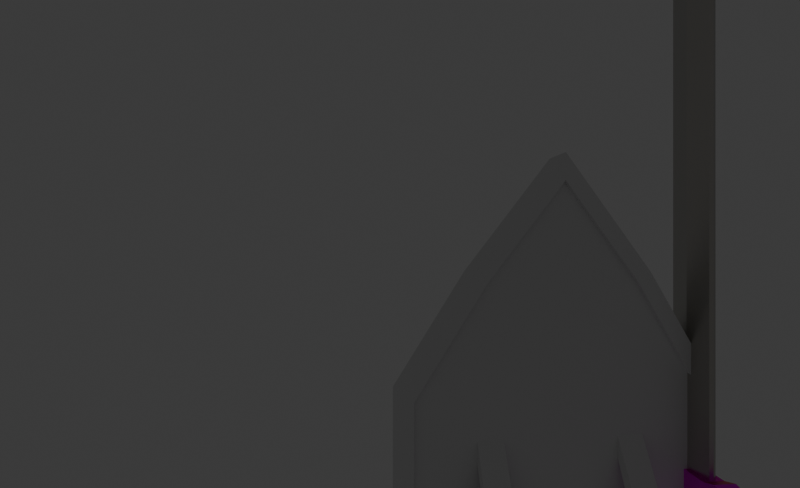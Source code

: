 # Source: EspadaEscudoIdle.blend11.blend  (saved by Blender 5.0.119; exported with 4.5.12 LTS)
import bpy
from mathutils import Matrix  # noqa: F401  (used for matrix-valued properties, if any)

bpy.ops.wm.read_factory_settings(use_empty=True)
scene = bpy.context.scene
scene.name = 'Scene'

# ---- collections
col_collection = bpy.data.collections.new('Collection'); scene.collection.children.link(col_collection)
col_collection_2 = bpy.data.collections.new('Collection 2'); scene.collection.children.link(col_collection_2)

# ---- images (referenced by path relative to the original .blend; pixels are not part of the script)
import os
ASSET_DIR = os.environ.get("B2B_ASSET_DIR", "")  # directory of the original .blend (textures are referenced by path, not embedded)
HERE = os.path.dirname(os.path.abspath(__file__))  # packed textures are extracted next to this script under _unpacked/

def load_image(name, relpath, width, height, colorspace="sRGB"):
    """Load a texture the original file referenced (path relative to the .blend, or extracted next to this script)."""
    p = next((c for c in (os.path.join(HERE, relpath), os.path.join(ASSET_DIR, relpath)) if relpath and os.path.exists(c)), "")
    if p:
        img = bpy.data.images.load(p, check_existing=True)
        img.name = name
    else:  # same state as the original file: an image datablock whose file is absent (Cycles renders it pink)
        img = bpy.data.images.new(name, width, height)
        img.source = "FILE"
        img.filepath = "//" + (relpath or name)
    img.colorspace_settings.name = colorspace
    return img
img_amarillo_jpg_001 = load_image('amarillo.jpg.001', 'amarillo.jpg', 1024, 1024, 'sRGB')
img_tela_negra_jpg_001 = load_image('tela_negra.jpg.001', 'tela_negra.jpg', 1024, 1024, 'sRGB')

# ---- materials (node trees are filled in below, after node groups)
mat_filo = bpy.data.materials.new('Filo')
mat_filo.alpha_threshold = 0.0
mat_filo.use_backface_culling_lightprobe_volume = False
mat_filo.roughness = 0.5
mat_filo.line_color = (0.0, 0.0, 0.0, 1.0)
mat_material = bpy.data.materials.new('Material')
mat_material.use_backface_culling_lightprobe_volume = False
mat_material_002 = bpy.data.materials.new('Material.002')
mat_material_002.use_backface_culling_lightprobe_volume = False
mat_material_003 = bpy.data.materials.new('Material.003')
mat_material_003.use_backface_culling_lightprobe_volume = False

# ---- material node trees
mat_filo.use_nodes = True; mat_filo.node_tree.nodes.clear()
_N = mat_filo.node_tree.nodes; _L = mat_filo.node_tree.links
n0 = _N.new('ShaderNodeOutputMaterial'); n0.name = 'Material Output'; n0.location = (200, 100)
n1 = _N.new('ShaderNodeBsdfMetallic'); n1.name = 'Metallic BSDF'; n1.location = (-200, 100)
n1.fresnel_type = 'PHYSICAL_CONDUCTOR'
n1.inputs[2].default_value = (3.557, 2.513, 2.231)
n1.inputs[4].default_value = 0.3116
n1.inputs[5].default_value = 0.3623
n1.inputs[6].default_value = 0.4638
_L.new(n1.outputs[0], n0.inputs[0])
n0.is_active_output = True
mat_material.use_nodes = True; mat_material.node_tree.nodes.clear()
_N = mat_material.node_tree.nodes; _L = mat_material.node_tree.links
n0 = _N.new('ShaderNodeOutputMaterial'); n0.name = 'Material Output'; n0.location = (200, 100)
n1 = _N.new('ShaderNodeBsdfMetallic'); n1.name = 'Metallic BSDF'; n1.location = (-200, 100)
n1.inputs[1].default_value = (0.7704, 0.693, 0.1486, 1.0)
n1.inputs[4].default_value = 0.2754
n1.inputs[5].default_value = 0.5081
n1.inputs[6].default_value = 0.7246
n2 = _N.new('ShaderNodeTexImage'); n2.name = 'Image Texture'; n2.location = (-490, 80)
n2.image = img_amarillo_jpg_001
n2.projection = 'TUBE'
n2.interpolation = 'Smart'
_L.new(n1.outputs[0], n0.inputs[0])
_L.new(n2.outputs[0], n1.inputs[0])
n0.is_active_output = True
mat_material_002.use_nodes = True; mat_material_002.node_tree.nodes.clear()
_N = mat_material_002.node_tree.nodes; _L = mat_material_002.node_tree.links
n0 = _N.new('ShaderNodeOutputMaterial'); n0.name = 'Material Output'; n0.location = (200, 100)
n1 = _N.new('ShaderNodeTexImage'); n1.name = 'Image Texture'; n1.location = (-490, 80)
n1.image = img_tela_negra_jpg_001
n1.interpolation = 'Closest'
n2 = _N.new('ShaderNodeEmission'); n2.name = 'Emission'; n2.location = (-200, 100)
_L.new(n2.outputs[0], n0.inputs[0])
_L.new(n1.outputs[0], n2.inputs[0])
n0.is_active_output = True
mat_material_003.use_nodes = True; mat_material_003.node_tree.nodes.clear()
_N = mat_material_003.node_tree.nodes; _L = mat_material_003.node_tree.links
n0 = _N.new('ShaderNodeOutputMaterial'); n0.name = 'Material Output'; n0.location = (200, 100)
n1 = _N.new('ShaderNodeEmission'); n1.name = 'Emission'; n1.location = (-200, 100)
n2 = _N.new('ShaderNodeTexImage'); n2.name = 'Image Texture'; n2.location = (-490, 80)
n2.image = img_tela_negra_jpg_001
n2.interpolation = 'Closest'
_L.new(n1.outputs[0], n0.inputs[0])
_L.new(n2.outputs[0], n1.inputs[0])
n0.is_active_output = True

# ---- world
world_world = bpy.data.worlds.new('World'); scene.world = world_world
world_world.use_nodes = True; world_world.node_tree.nodes.clear()
_N = world_world.node_tree.nodes; _L = world_world.node_tree.links
n0 = _N.new('ShaderNodeOutputWorld'); n0.name = 'World Output'; n0.location = (200, 100)
n1 = _N.new('ShaderNodeBackground'); n1.name = 'Background'; n1.location = (-200, 100)
n1.inputs[0].default_value = (0.05088, 0.05088, 0.05088, 1.0)
_L.new(n1.outputs[0], n0.inputs[0])
n0.is_active_output = True
world_world.color = (0.05088, 0.05088, 0.05088)
world_world.sun_shadow_jitter_overblur = 0.0

# ---- cameras
cam_camera_001 = bpy.data.cameras.new('Camera.001')
cam_camera_001.lens = 22.42

# ---- meshes
me_cube_006 = bpy.data.meshes.new('Cube.006')
me_cube_006.from_pydata([(-0.001909, -0.03112, -0.01201), (-0.00197, -0.03112, -0.006185), (-0.001909, -0.0325, -0.01201), (-0.00197, -0.0325, -0.006185), (-0.002577, -0.03112, -0.01201), (-0.002638, -0.03112, -0.006185), (-0.002577, -0.0325, -0.01201), (-0.002638, -0.0325, -0.006185), (-0.0002285, -0.03112, -0.009097), (-0.0002285, -0.0325, -0.009097), (-0.0009767, -0.0325, -0.009097), (-0.0009767, -0.03112, -0.009097), (-0.001941, -0.02033, -0.01406), (-0.001948, -0.02033, -0.001407), (-0.001941, -0.03572, -0.01406), (-0.001948, -0.03572, -0.001405), (-0.003219, -0.02033, -0.01406), (-0.003226, -0.02033, -0.001407), (-0.003219, -0.03572, -0.01406), (-0.003225, -0.03572, -0.001405), (-0.001501, -0.02811, -0.02662), (-0.001719, -0.02806, 0.002147), (-0.003498, -0.02811, -0.02662), (-0.003715, -0.02806, 0.002147), (-0.00161, -0.02335, -0.02048), (-0.003715, -0.02332, 0.0002347), (-0.001719, -0.02332, 0.0002347), (-0.003607, -0.02335, -0.02048), (-0.001719, -0.03279, 0.0002347), (-0.003607, -0.03281, -0.02048), (-0.00161, -0.03281, -0.02048), (-0.003715, -0.03279, 0.0002347), (-0.001719, -0.01948, -0.007506), (-0.001719, -0.03657, -0.007506), (-0.003715, -0.03657, -0.007506), (-0.003715, -0.01948, -0.007506), (-0.003237, -0.02808, -0.01224), (-0.001847, -0.02808, -0.01224), (-0.001901, -0.02334, -0.01002), (-0.003292, -0.02334, -0.01002), (-0.003292, -0.0328, -0.01002), (-0.001901, -0.0328, -0.01002), (-0.00161, -0.02335, -0.02048), (-0.001719, -0.01948, -0.01433), (-0.001719, -0.01948, -0.007506), (-0.001719, -0.01948, -0.00068), (-0.001719, -0.03279, 0.0002347), (-0.001719, -0.03657, -0.00068), (-0.001719, -0.03657, -0.007506), (-0.001719, -0.03657, -0.01433), (-0.00161, -0.03281, -0.02048), (-0.001501, -0.02811, -0.02662), (-0.001719, -0.02332, 0.0002347), (-0.001719, -0.02806, 0.002147), (-0.003233, -0.03657, -0.007506), (-0.003233, -0.03657, -0.01433), (-0.003125, -0.03281, -0.02048), (-0.003233, -0.02332, 0.0002347), (-0.003233, -0.01948, -0.00068), (-0.003233, -0.01948, -0.007506), (-0.003233, -0.01948, -0.01433), (-0.003125, -0.02335, -0.02048), (-0.003016, -0.02811, -0.02662), (-0.003233, -0.03279, 0.0002347), (-0.003233, -0.02806, 0.002147), (-0.003233, -0.03657, -0.00068), (-0.00161, -0.02335, -0.02048), (-0.001719, -0.01948, -0.01433), (-0.001719, -0.01948, -0.007506), (-0.001719, -0.01948, -0.00068), (-0.001719, -0.03279, 0.0002347), (-0.001719, -0.03657, -0.00068), (-0.001719, -0.03657, -0.007506), (-0.001719, -0.03657, -0.01433), (-0.00161, -0.03281, -0.02048), (-0.001501, -0.02811, -0.02662), (-0.001719, -0.02332, 0.0002347), (-0.001719, -0.02806, 0.002147), (-0.003705, -0.03572, -0.007506), (-0.003715, -0.03657, -0.01433), (-0.003599, -0.03213, -0.01994), (-0.00371, -0.02357, -0.0006369), (-0.003715, -0.01948, -0.00068), (-0.003705, -0.02033, -0.007506), (-0.003715, -0.01948, -0.01433), (-0.003599, -0.02403, -0.01993), (-0.003488, -0.0281, -0.02519), (-0.00371, -0.03254, -0.0006363), (-0.003707, -0.02806, 0.001176), (-0.003715, -0.03657, -0.00068), (-0.001603, -0.02403, -0.01993), (-0.001719, -0.01948, -0.01433), (-0.001709, -0.02033, -0.007506), (-0.001719, -0.01948, -0.00068), (-0.001713, -0.03254, -0.0006363), (-0.001719, -0.03657, -0.00068), (-0.001708, -0.03572, -0.007506), (-0.001719, -0.03657, -0.01433), (-0.001602, -0.03213, -0.01994), (-0.001492, -0.0281, -0.02519), (-0.001713, -0.02357, -0.0006369), (-0.001711, -0.02806, 0.001176), (-0.003336, -0.03572, -0.007506), (-0.003701, -0.03572, -0.01406), (-0.003117, -0.03213, -0.01994), (-0.003228, -0.02357, -0.0006369), (-0.003708, -0.02033, -0.001407), (-0.003336, -0.02033, -0.007506), (-0.003701, -0.02033, -0.01406), (-0.003117, -0.02403, -0.01993), (-0.003006, -0.0281, -0.02519), (-0.003228, -0.03254, -0.0006363), (-0.003225, -0.02806, 0.001176), (-0.003707, -0.03572, -0.001405), (-0.001839, -0.02403, -0.01993), (-0.001705, -0.02033, -0.01406), (-0.001945, -0.02033, -0.007506), (-0.001711, -0.02033, -0.001407), (-0.00195, -0.03254, -0.0006363), (-0.001711, -0.03572, -0.001405), (-0.001945, -0.03572, -0.007506), (-0.001704, -0.03572, -0.01406), (-0.001839, -0.03213, -0.01994), (-0.001728, -0.0281, -0.02519), (-0.00195, -0.02357, -0.0006369), (-0.001947, -0.02806, 0.001176), (-0.001919, -0.0236, -0.01201), (-0.001932, -0.0236, -0.006185), (-0.001919, -0.02498, -0.01201), (-0.001932, -0.02498, -0.006185), (-0.002587, -0.0236, -0.01201), (-0.0026, -0.0236, -0.006185), (-0.002587, -0.02498, -0.01201), (-0.0026, -0.02498, -0.006185), (-0.0002285, -0.0236, -0.009097), (-0.0002285, -0.02498, -0.009097), (-0.0009626, -0.02498, -0.009097), (-0.0009626, -0.0236, -0.009097), (-0.002381, -0.02686, -0.01815), (-0.002381, -0.02686, -0.003269), (-0.002451, -0.02928, -0.01815), (-0.002381, -0.02928, -0.003269), (-0.003653, -0.02686, -0.01706), (-0.003653, -0.02686, -0.004593), (-0.003653, -0.02928, -0.01706), (-0.003653, -0.02928, -0.004593), (-0.002381, -0.02686, -0.01253), (-0.002451, -0.02928, -0.01253), (-0.003653, -0.02928, -0.01253), (-0.003653, -0.02686, -0.01253), (-0.002381, -0.02686, -0.007181), (-0.002451, -0.02928, -0.007181), (-0.003653, -0.02928, -0.007181), (-0.003653, -0.02686, -0.007181), (-0.002451, -0.02928, -0.009576), (-0.003653, -0.02928, -0.009576), (-0.003653, -0.02686, -0.009576), (-0.002381, -0.02686, -0.009576), (-0.002451, -0.03275, -0.007181), (-0.003653, -0.03187, -0.007181), (-0.002451, -0.03275, -0.009576), (-0.003653, -0.03187, -0.009576), (-0.002381, -0.02334, -0.009576), (-0.002381, -0.02334, -0.007181), (-0.003653, -0.02412, -0.007181), (-0.003653, -0.02412, -0.009576), (-0.002451, -0.02686, -0.008378), (-0.002451, -0.02928, -0.008378), (-0.003653, -0.02928, -0.008378), (-0.003653, -0.02686, -0.008378), (-0.002451, -0.03275, -0.008378), (-0.003653, -0.03275, -0.008378), (-0.002381, -0.02334, -0.008378), (-0.003653, -0.02334, -0.008378), (-0.003087, -0.02928, -0.01815), (-0.003017, -0.02928, -0.003269), (-0.003017, -0.02686, -0.01815), (-0.003017, -0.02686, -0.003269), (-0.003017, -0.02686, -0.01253), (-0.003087, -0.02928, -0.01253), (-0.003017, -0.02686, -0.007181), (-0.003017, -0.02928, -0.007181), (-0.003087, -0.02928, -0.009576), (-0.003017, -0.02686, -0.009576), (-0.003017, -0.03252, -0.007181), (-0.003087, -0.03252, -0.009576), (-0.003017, -0.02344, -0.007181), (-0.003017, -0.02344, -0.009576), (-0.003017, -0.02268, -0.008378), (-0.003087, -0.03334, -0.008378), (-0.002381, -0.02807, -0.01815), (-0.002381, -0.02807, -0.003269), (-0.003653, -0.02807, -0.01815), (-0.003653, -0.02807, -0.003269), (-0.003653, -0.02807, -0.01253), (-0.002451, -0.02807, -0.01253), (-0.003653, -0.02807, -0.007181), (-0.002451, -0.02807, -0.007181), (-0.002451, -0.02807, -0.009576), (-0.003653, -0.02807, -0.009576), (-0.002451, -0.02807, -0.008378), (-0.003653, -0.02807, -0.008378), (-0.003017, -0.02807, -0.002253), (-0.003017, -0.02807, -0.01911)], [], [(8, 1, 3, 9), (9, 3, 7, 10), (10, 7, 5, 11), (11, 5, 1, 8), (2, 6, 4, 0), (7, 3, 1, 5), (4, 11, 8, 0), (6, 10, 11, 4), (2, 9, 10, 6), (0, 8, 9, 2), (41, 118, 15, 120), (48, 47, 65, 54), (39, 105, 17, 107), (59, 58, 45, 44), (42, 61, 60, 43), (57, 52, 45, 58), (63, 46, 53, 64), (50, 56, 62, 51), (40, 111, 112, 36), (38, 124, 125, 37), (116, 13, 124, 38), (64, 53, 52, 57), (51, 62, 61, 42), (36, 112, 105, 39), (102, 19, 111, 40), (49, 55, 56, 50), (65, 47, 46, 63), (37, 125, 118, 41), (123, 37, 41, 122), (18, 102, 40, 104), (110, 36, 39, 109), (12, 116, 38, 114), (114, 38, 37, 123), (104, 40, 36, 110), (60, 59, 44, 43), (109, 39, 107, 16), (49, 48, 54, 55), (122, 41, 120, 14), (67, 24, 42, 43), (69, 32, 44, 45), (71, 28, 46, 47), (73, 33, 48, 49), (20, 30, 50, 51), (21, 26, 52, 53), (24, 20, 51, 42), (26, 69, 45, 52), (28, 21, 53, 46), (30, 73, 49, 50), (32, 67, 43, 44), (33, 71, 47, 48), (34, 79, 55, 54), (79, 29, 56, 55), (82, 25, 57, 58), (84, 35, 59, 60), (22, 27, 61, 62), (23, 31, 63, 64), (25, 23, 64, 57), (27, 84, 60, 61), (29, 22, 62, 56), (31, 89, 65, 63), (89, 34, 54, 65), (35, 82, 58, 59), (91, 66, 24, 67), (93, 68, 32, 69), (95, 70, 28, 71), (97, 72, 33, 73), (75, 74, 30, 20), (77, 76, 26, 21), (66, 75, 20, 24), (76, 93, 69, 26), (70, 77, 21, 28), (74, 97, 73, 30), (68, 91, 67, 32), (72, 95, 71, 33), (78, 103, 79, 34), (103, 80, 29, 79), (106, 81, 25, 82), (108, 83, 35, 84), (86, 85, 27, 22), (88, 87, 31, 23), (81, 88, 23, 25), (85, 108, 84, 27), (80, 86, 22, 29), (87, 113, 89, 31), (113, 78, 34, 89), (83, 106, 82, 35), (115, 90, 66, 91), (117, 92, 68, 93), (119, 94, 70, 95), (121, 96, 72, 97), (99, 98, 74, 75), (101, 100, 76, 77), (90, 99, 75, 66), (100, 117, 93, 76), (94, 101, 77, 70), (98, 121, 97, 74), (92, 115, 91, 68), (96, 119, 95, 72), (102, 18, 103, 78), (18, 104, 80, 103), (17, 105, 81, 106), (16, 107, 83, 108), (110, 109, 85, 86), (112, 111, 87, 88), (105, 112, 88, 81), (109, 16, 108, 85), (104, 110, 86, 80), (111, 19, 113, 87), (19, 102, 78, 113), (107, 17, 106, 83), (12, 114, 90, 115), (13, 116, 92, 117), (15, 118, 94, 119), (14, 120, 96, 121), (123, 122, 98, 99), (125, 124, 100, 101), (114, 123, 99, 90), (124, 13, 117, 100), (118, 125, 101, 94), (122, 14, 121, 98), (116, 12, 115, 92), (120, 15, 119, 96), (134, 127, 129, 135), (135, 129, 133, 136), (136, 133, 131, 137), (137, 131, 127, 134), (128, 132, 130, 126), (133, 129, 127, 131), (130, 137, 134, 126), (132, 136, 137, 130), (128, 135, 136, 132), (126, 134, 135, 128), (197, 191, 141, 151), (181, 175, 145, 152), (196, 193, 143, 153), (180, 177, 139, 150), (203, 192, 142, 176), (202, 191, 139, 177), (176, 178, 146, 138), (192, 194, 149, 142), (174, 179, 148, 144), (190, 195, 147, 140), (169, 153, 164, 173), (201, 196, 153, 169), (167, 151, 158, 170), (200, 197, 151, 167), (195, 198, 154, 147), (179, 182, 155, 148), (194, 199, 156, 149), (178, 183, 157, 146), (189, 184, 159, 171), (181, 152, 159, 184), (182, 154, 160, 185), (168, 155, 161, 171), (188, 186, 163, 172), (180, 150, 163, 186), (183, 156, 165, 187), (166, 157, 162, 172), (150, 166, 172, 163), (187, 188, 172, 162), (152, 168, 171, 159), (185, 189, 171, 161), (198, 200, 167, 154), (154, 167, 170, 160), (199, 201, 169, 156), (156, 169, 173, 165), (160, 170, 189, 185), (165, 173, 188, 187), (157, 183, 187, 162), (153, 180, 186, 164), (173, 164, 186, 188), (155, 182, 185, 161), (151, 181, 184, 158), (170, 158, 184, 189), (149, 156, 183, 178), (147, 154, 182, 179), (140, 147, 179, 174), (142, 149, 178, 176), (193, 202, 177, 143), (190, 203, 176, 138), (153, 143, 177, 180), (151, 141, 175, 181), (140, 174, 203, 190), (145, 175, 202, 193), (155, 168, 201, 199), (157, 166, 200, 198), (148, 155, 199, 194), (146, 157, 198, 195), (166, 150, 197, 200), (168, 152, 196, 201), (138, 146, 195, 190), (144, 148, 194, 192), (175, 141, 191, 202), (174, 144, 192, 203), (152, 145, 193, 196), (150, 139, 191, 197)])
me_cube_006.polygons.foreach_set('use_smooth', [True] * 196)
_k = set([(0, 2), (0, 4), (0, 8), (1, 3), (1, 5), (1, 8), (2, 6), (2, 9), (3, 7), (3, 9), (4, 6), (4, 11), (5, 7), (5, 11), (6, 10), (7, 10), (8, 9), (10, 11), (12, 114), (12, 115), (12, 116), (13, 116), (13, 117), (13, 124), (14, 120), (14, 121), (14, 122), (15, 118), (15, 119), (15, 120), (16, 107), (16, 108), (16, 109), (17, 105), (17, 106), (17, 107), (18, 102), (18, 103), (18, 104), (19, 102), (19, 111), (19, 113), (22, 27), (22, 29), (22, 62), (22, 86), (23, 25), (23, 31), (23, 64), (25, 57), (25, 82), (27, 61), (27, 84), (29, 56), (29, 79), (31, 63), (31, 89), (34, 79), (34, 89), (35, 82), (35, 84), (36, 39), (36, 40), (37, 123), (37, 125), (39, 107), (40, 102), (42, 43), (42, 51), (42, 61), (43, 44), (43, 60), (44, 45), (45, 52), (45, 58), (46, 47), (46, 53), (46, 63), (47, 48), (47, 65), (48, 49), (49, 50), (49, 55), (50, 51), (50, 56), (51, 62), (52, 53), (52, 57), (53, 64), (55, 79), (58, 82), (60, 84), (65, 89), (66, 75), (66, 91), (68, 91), (68, 93), (70, 77), (70, 95), (72, 95), (72, 97), (74, 75), (74, 97), (75, 99), (76, 77), (76, 93), (78, 103), (78, 113), (80, 86), (80, 103), (80, 104), (81, 88), (81, 105), (81, 106), (83, 106), (83, 108), (85, 86), (85, 108), (85, 109), (86, 110), (87, 88), (87, 111), (87, 113), (88, 112), (90, 99), (90, 114), (90, 115), (92, 115), (92, 117), (94, 101), (94, 118), (94, 119), (96, 119), (96, 121), (98, 99), (98, 121), (98, 122), (99, 123), (100, 101), (100, 117), (100, 124), (101, 125), (104, 110), (105, 112), (109, 110), (111, 112), (114, 123), (118, 125), (122, 123), (124, 125), (126, 128), (126, 130), (126, 134), (127, 129), (127, 131), (127, 134), (128, 132), (128, 135), (129, 133), (129, 135), (130, 132), (130, 137), (131, 133), (131, 137), (132, 136), (133, 136), (134, 135), (136, 137), (138, 146), (138, 176), (138, 190), (139, 150), (139, 177), (139, 191), (140, 147), (140, 174), (140, 190), (141, 151), (141, 175), (141, 191), (142, 149), (142, 176), (142, 192), (143, 153), (143, 177), (143, 193), (144, 148), (144, 174), (144, 192), (145, 152), (145, 175), (145, 193), (146, 157), (146, 195), (147, 154), (147, 195), (148, 155), (149, 156), (150, 163), (150, 166), (150, 180), (150, 197), (151, 158), (151, 181), (151, 197), (152, 159), (152, 181), (153, 164), (153, 180), (154, 160), (154, 182), (155, 161), (155, 182), (156, 165), (156, 183), (157, 162), (157, 166), (157, 183), (157, 198), (158, 170), (158, 184), (159, 171), (159, 184), (160, 170), (160, 185), (161, 171), (161, 185), (162, 172), (162, 187), (163, 172), (163, 186), (164, 173), (164, 186), (165, 173), (165, 187), (166, 172), (166, 200), (170, 189), (171, 189), (172, 188), (173, 188), (174, 203), (175, 202), (176, 203), (177, 202), (184, 189), (185, 189), (186, 188), (187, 188), (190, 203), (191, 197), (191, 202), (192, 203), (193, 202), (195, 198), (197, 200), (198, 200)])
me_cube_006.attributes.new('sharp_edge', 'BOOLEAN', 'EDGE').data.foreach_set('value', [ (min(e.vertices), max(e.vertices)) in _k for e in me_cube_006.edges])
_uv = me_cube_006.uv_layers.new(name='UVMap')
_uv.uv.foreach_set('vector', [0.5, 0.0, 0.625, 0.0, 0.625, 0.25, 0.5, 0.25, 0.5, 0.25, 0.625, 0.25, 0.625, 0.5, 0.5, 0.5, 0.5, 0.5, 0.625, 0.5, 0.625, 0.75, 0.5, 0.75, 0.5, 0.75, 0.625, 0.75, 0.625, 1.0, 0.5, 1.0, 0.125, 0.5, 0.375, 0.5, 0.375, 0.75, 0.125, 0.75, 0.625, 0.5, 0.875, 0.5, 0.875, 0.75, 0.625, 0.75, 0.375, 0.75, 0.5, 0.75, 0.5, 1.0, 0.375, 1.0, 0.375, 0.5, 0.5, 0.5, 0.5, 0.75, 0.375, 0.75, 0.375, 0.25, 0.5, 0.25, 0.5, 0.5, 0.375, 0.5, 0.375, 0.0, 0.5, 0.0, 0.5, 0.25, 0.375, 0.25, 0.5, 0.1875, 0.6138, 0.1842, 0.6103, 0.2359, 0.5082, 0.2359, 0.5, 0.25, 0.625, 0.25, 0.625, 0.5, 0.5, 0.5, 0.5, 0.6875, 0.6138, 0.6843, 0.6103, 0.7362, 0.508, 0.7362, 0.5, 0.75, 0.625, 0.75, 0.625, 1.0, 0.5, 1.0, 0.125, 0.6875, 0.375, 0.6875, 0.375, 0.75, 0.125, 0.75, 0.625, 0.6875, 0.875, 0.6875, 0.875, 0.75, 0.625, 0.75, 0.625, 0.5625, 0.875, 0.5625, 0.875, 0.625, 0.625, 0.625, 0.125, 0.5625, 0.375, 0.5625, 0.375, 0.625, 0.125, 0.625, 0.5, 0.5625, 0.6143, 0.5666, 0.6166, 0.625, 0.5, 0.625, 0.5, 0.0625, 0.6143, 0.06646, 0.6166, 0.125, 0.5, 0.125, 0.5092, 0.01379, 0.6103, 0.01382, 0.6143, 0.06646, 0.5, 0.0625, 0.625, 0.625, 0.875, 0.625, 0.875, 0.6875, 0.625, 0.6875, 0.125, 0.625, 0.375, 0.625, 0.375, 0.6875, 0.125, 0.6875, 0.5, 0.625, 0.6166, 0.625, 0.6138, 0.6843, 0.5, 0.6875, 0.5082, 0.5141, 0.6103, 0.5141, 0.6143, 0.5666, 0.5, 0.5625, 0.125, 0.5, 0.375, 0.5, 0.375, 0.5625, 0.125, 0.5625, 0.625, 0.5, 0.875, 0.5, 0.875, 0.5625, 0.625, 0.5625, 0.5, 0.125, 0.6166, 0.125, 0.6138, 0.1842, 0.5, 0.1875, 0.3874, 0.125, 0.5, 0.125, 0.5, 0.1875, 0.3938, 0.1761, 0.3978, 0.5142, 0.5082, 0.5141, 0.5, 0.5625, 0.3893, 0.5716, 0.3874, 0.625, 0.5, 0.625, 0.5, 0.6875, 0.3934, 0.6764, 0.3975, 0.01376, 0.5092, 0.01379, 0.5, 0.0625, 0.3893, 0.0715, 0.3893, 0.0715, 0.5, 0.0625, 0.5, 0.125, 0.3874, 0.125, 0.3893, 0.5716, 0.5, 0.5625, 0.5, 0.625, 0.3874, 0.625, 0.375, 0.75, 0.5, 0.75, 0.5, 1.0, 0.375, 1.0, 0.3934, 0.6764, 0.5, 0.6875, 0.508, 0.7362, 0.3975, 0.7362, 0.375, 0.25, 0.5, 0.25, 0.5, 0.5, 0.375, 0.5, 0.3938, 0.1761, 0.5, 0.1875, 0.5082, 0.2359, 0.3978, 0.2358, 0.375, 0.0, 0.375, 0.0625, 0.375, 0.0625, 0.375, 0.0, 0.0, 0.0, 0.0, 0.0, 0.0, 0.0, 0.0, 0.0, 0.625, 0.25, 0.625, 0.1875, 0.625, 0.1875, 0.625, 0.25, 0.0, 0.0, 0.0, 0.0, 0.0, 0.0, 0.0, 0.0, 0.375, 0.125, 0.375, 0.1875, 0.375, 0.1875, 0.375, 0.125, 0.625, 0.125, 0.625, 0.0625, 0.625, 0.0625, 0.625, 0.125, 0.375, 0.0625, 0.375, 0.125, 0.375, 0.125, 0.375, 0.0625, 0.625, 0.0625, 0.625, 0.0, 0.625, 0.0, 0.625, 0.0625, 0.625, 0.1875, 0.625, 0.125, 0.625, 0.125, 0.625, 0.1875, 0.375, 0.1875, 0.375, 0.25, 0.375, 0.25, 0.375, 0.1875, 0.0, 0.0, 0.0, 0.0, 0.0, 0.0, 0.0, 0.0, 0.0, 0.0, 0.0, 0.0, 0.0, 0.0, 0.0, 0.0, 0.0, 0.0, 0.0, 0.0, 0.0, 0.0, 0.0, 0.0, 0.375, 0.5, 0.375, 0.5625, 0.375, 0.5625, 0.375, 0.5, 0.625, 0.75, 0.625, 0.6875, 0.625, 0.6875, 0.625, 0.75, 0.0, 0.0, 0.0, 0.0, 0.0, 0.0, 0.0, 0.0, 0.375, 0.625, 0.375, 0.6875, 0.375, 0.6875, 0.375, 0.625, 0.625, 0.625, 0.625, 0.5625, 0.625, 0.5625, 0.625, 0.625, 0.625, 0.6875, 0.625, 0.625, 0.625, 0.625, 0.625, 0.6875, 0.375, 0.6875, 0.375, 0.75, 0.375, 0.75, 0.375, 0.6875, 0.375, 0.5625, 0.375, 0.625, 0.375, 0.625, 0.375, 0.5625, 0.625, 0.5625, 0.625, 0.5, 0.625, 0.5, 0.625, 0.5625, 0.0, 0.0, 0.0, 0.0, 0.0, 0.0, 0.0, 0.0, 0.0, 0.0, 0.0, 0.0, 0.0, 0.0, 0.0, 0.0, 0.375, 0.0, 0.375, 0.0625, 0.375, 0.0625, 0.375, 0.0, 0.0, 0.0, 0.0, 0.0, 0.0, 0.0, 0.0, 0.0, 0.625, 0.25, 0.625, 0.1875, 0.625, 0.1875, 0.625, 0.25, 0.0, 0.0, 0.0, 0.0, 0.0, 0.0, 0.0, 0.0, 0.375, 0.125, 0.375, 0.1875, 0.375, 0.1875, 0.375, 0.125, 0.625, 0.125, 0.625, 0.0625, 0.625, 0.0625, 0.625, 0.125, 0.375, 0.0625, 0.375, 0.125, 0.375, 0.125, 0.375, 0.0625, 0.625, 0.0625, 0.625, 0.0, 0.625, 0.0, 0.625, 0.0625, 0.625, 0.1875, 0.625, 0.125, 0.625, 0.125, 0.625, 0.1875, 0.375, 0.1875, 0.375, 0.25, 0.375, 0.25, 0.375, 0.1875, 0.0, 0.0, 0.0, 0.0, 0.0, 0.0, 0.0, 0.0, 0.0, 0.0, 0.0, 0.0, 0.0, 0.0, 0.0, 0.0, 0.5082, 0.5141, 0.3978, 0.5142, 0.375, 0.5, 0.5, 0.5, 0.3978, 0.5142, 0.3893, 0.5716, 0.375, 0.5625, 0.375, 0.5, 0.6103, 0.7362, 0.6138, 0.6843, 0.625, 0.6875, 0.625, 0.75, 0.3975, 0.7362, 0.508, 0.7362, 0.5, 0.75, 0.375, 0.75, 0.3874, 0.625, 0.3934, 0.6764, 0.375, 0.6875, 0.375, 0.625, 0.6166, 0.625, 0.6143, 0.5666, 0.625, 0.5625, 0.625, 0.625, 0.6138, 0.6843, 0.6166, 0.625, 0.625, 0.625, 0.625, 0.6875, 0.3934, 0.6764, 0.3975, 0.7362, 0.375, 0.75, 0.375, 0.6875, 0.3893, 0.5716, 0.3874, 0.625, 0.375, 0.625, 0.375, 0.5625, 0.6143, 0.5666, 0.6103, 0.5141, 0.625, 0.5, 0.625, 0.5625, 0.6103, 0.5141, 0.5082, 0.5141, 0.5, 0.5, 0.625, 0.5, 0.508, 0.7362, 0.6103, 0.7362, 0.625, 0.75, 0.5, 0.75, 0.3975, 0.01376, 0.3893, 0.0715, 0.375, 0.0625, 0.375, 0.0, 0.6103, 0.01382, 0.5092, 0.01379, 0.5, 0.0, 0.625, 0.0, 0.6103, 0.2359, 0.6138, 0.1842, 0.625, 0.1875, 0.625, 0.25, 0.3978, 0.2358, 0.5082, 0.2359, 0.5, 0.25, 0.375, 0.25, 0.3874, 0.125, 0.3938, 0.1761, 0.375, 0.1875, 0.375, 0.125, 0.6166, 0.125, 0.6143, 0.06646, 0.625, 0.0625, 0.625, 0.125, 0.3893, 0.0715, 0.3874, 0.125, 0.375, 0.125, 0.375, 0.0625, 0.6143, 0.06646, 0.6103, 0.01382, 0.625, 0.0, 0.625, 0.0625, 0.6138, 0.1842, 0.6166, 0.125, 0.625, 0.125, 0.625, 0.1875, 0.3938, 0.1761, 0.3978, 0.2358, 0.375, 0.25, 0.375, 0.1875, 0.5092, 0.01379, 0.3975, 0.01376, 0.375, 0.0, 0.5, 0.0, 0.5082, 0.2359, 0.6103, 0.2359, 0.625, 0.25, 0.5, 0.25, 0.5082, 0.5141, 0.3978, 0.5142, 0.3978, 0.5142, 0.5082, 0.5141, 0.3978, 0.5142, 0.3893, 0.5716, 0.3893, 0.5716, 0.3978, 0.5142, 0.6103, 0.7362, 0.6138, 0.6843, 0.6138, 0.6843, 0.6103, 0.7362, 0.3975, 0.7362, 0.508, 0.7362, 0.508, 0.7362, 0.3975, 0.7362, 0.3874, 0.625, 0.3934, 0.6764, 0.3934, 0.6764, 0.3874, 0.625, 0.6166, 0.625, 0.6143, 0.5666, 0.6143, 0.5666, 0.6166, 0.625, 0.6138, 0.6843, 0.6166, 0.625, 0.6166, 0.625, 0.6138, 0.6843, 0.3934, 0.6764, 0.3975, 0.7362, 0.3975, 0.7362, 0.3934, 0.6764, 0.3893, 0.5716, 0.3874, 0.625, 0.3874, 0.625, 0.3893, 0.5716, 0.6143, 0.5666, 0.6103, 0.5141, 0.6103, 0.5141, 0.6143, 0.5666, 0.6103, 0.5141, 0.5082, 0.5141, 0.5082, 0.5141, 0.6103, 0.5141, 0.508, 0.7362, 0.6103, 0.7362, 0.6103, 0.7362, 0.508, 0.7362, 0.3975, 0.01376, 0.3893, 0.0715, 0.3893, 0.0715, 0.3975, 0.01376, 0.6103, 0.01382, 0.5092, 0.01379, 0.5092, 0.01379, 0.6103, 0.01382, 0.6103, 0.2359, 0.6138, 0.1842, 0.6138, 0.1842, 0.6103, 0.2359, 0.3978, 0.2358, 0.5082, 0.2359, 0.5082, 0.2359, 0.3978, 0.2358, 0.3874, 0.125, 0.3938, 0.1761, 0.3938, 0.1761, 0.3874, 0.125, 0.6166, 0.125, 0.6143, 0.06646, 0.6143, 0.06646, 0.6166, 0.125, 0.3893, 0.0715, 0.3874, 0.125, 0.3874, 0.125, 0.3893, 0.0715, 0.6143, 0.06646, 0.6103, 0.01382, 0.6103, 0.01382, 0.6143, 0.06646, 0.6138, 0.1842, 0.6166, 0.125, 0.6166, 0.125, 0.6138, 0.1842, 0.3938, 0.1761, 0.3978, 0.2358, 0.3978, 0.2358, 0.3938, 0.1761, 0.5092, 0.01379, 0.3975, 0.01376, 0.3975, 0.01376, 0.5092, 0.01379, 0.5082, 0.2359, 0.6103, 0.2359, 0.6103, 0.2359, 0.5082, 0.2359, 0.5, 0.0, 0.625, 0.0, 0.625, 0.25, 0.5, 0.25, 0.5, 0.25, 0.625, 0.25, 0.625, 0.5, 0.5, 0.5, 0.5, 0.5, 0.625, 0.5, 0.625, 0.75, 0.5, 0.75, 0.5, 0.75, 0.625, 0.75, 0.625, 1.0, 0.5, 1.0, 0.125, 0.5, 0.375, 0.5, 0.375, 0.75, 0.125, 0.75, 0.625, 0.5, 0.875, 0.5, 0.875, 0.75, 0.625, 0.75, 0.375, 0.75, 0.5, 0.75, 0.5, 1.0, 0.375, 1.0, 0.375, 0.5, 0.5, 0.5, 0.5, 0.75, 0.375, 0.75, 0.375, 0.25, 0.5, 0.25, 0.5, 0.5, 0.375, 0.5, 0.375, 0.0, 0.5, 0.0, 0.5, 0.25, 0.375, 0.25, 0.5625, 0.125, 0.625, 0.125, 0.625, 0.25, 0.5625, 0.25, 0.5625, 0.375, 0.625, 0.375, 0.625, 0.5, 0.5625, 0.5, 0.5625, 0.625, 0.625, 0.625, 0.625, 0.75, 0.5625, 0.75, 0.5625, 0.875, 0.625, 0.875, 0.625, 1.0, 0.5625, 1.0, 0.25, 0.625, 0.375, 0.625, 0.375, 0.75, 0.25, 0.75, 0.75, 0.625, 0.875, 0.625, 0.875, 0.75, 0.75, 0.75, 0.375, 0.875, 0.5, 0.875, 0.5, 1.0, 0.375, 1.0, 0.375, 0.625, 0.5, 0.625, 0.5, 0.75, 0.375, 0.75, 0.375, 0.375, 0.5, 0.375, 0.5, 0.5, 0.375, 0.5, 0.375, 0.125, 0.5, 0.125, 0.5, 0.25, 0.375, 0.25, 0.5469, 0.75, 0.5625, 0.75, 0.5625, 0.75, 0.5469, 0.75, 0.5469, 0.625, 0.5625, 0.625, 0.5625, 0.75, 0.5469, 0.75, 0.5469, 0.25, 0.5625, 0.25, 0.5625, 0.25, 0.5469, 0.25, 0.5469, 0.125, 0.5625, 0.125, 0.5625, 0.25, 0.5469, 0.25, 0.5, 0.125, 0.5312, 0.125, 0.5312, 0.25, 0.5, 0.25, 0.5, 0.375, 0.5312, 0.375, 0.5312, 0.5, 0.5, 0.5, 0.5, 0.625, 0.5312, 0.625, 0.5312, 0.75, 0.5, 0.75, 0.5, 0.875, 0.5312, 0.875, 0.5312, 1.0, 0.5, 1.0, 0.5469, 0.375, 0.5625, 0.375, 0.5625, 0.5, 0.5469, 0.5, 0.5625, 0.375, 0.5625, 0.5, 0.5625, 0.5, 0.5625, 0.375, 0.5312, 0.375, 0.5312, 0.25, 0.5312, 0.25, 0.5312, 0.375, 0.5469, 0.5, 0.5312, 0.5, 0.5312, 0.5, 0.5469, 0.5, 0.5469, 0.875, 0.5625, 0.875, 0.5625, 1.0, 0.5469, 1.0, 0.5625, 0.875, 0.5625, 1.0, 0.5625, 1.0, 0.5625, 0.875, 0.5312, 0.875, 0.5312, 0.75, 0.5312, 0.75, 0.5312, 0.875, 0.5469, 0.0, 0.5312, 0.0, 0.5312, 0.0, 0.5469, 0.0, 0.5625, 0.0, 0.5469, 0.0, 0.5469, 0.0, 0.5625, 0.0, 0.5312, 0.875, 0.5469, 0.875, 0.5469, 1.0, 0.5312, 1.0, 0.5625, 0.5, 0.5469, 0.5, 0.5469, 0.5, 0.5625, 0.5, 0.5312, 0.375, 0.5469, 0.375, 0.5469, 0.5, 0.5312, 0.5, 0.5312, 0.125, 0.5469, 0.125, 0.5469, 0.25, 0.5312, 0.25, 0.5312, 0.25, 0.5469, 0.25, 0.5469, 0.25, 0.5312, 0.25, 0.5312, 0.625, 0.5469, 0.625, 0.5469, 0.75, 0.5312, 0.75, 0.5312, 0.75, 0.5469, 0.75, 0.5469, 0.75, 0.5312, 0.75, 0.5312, 0.25, 0.5469, 0.25, 0.5469, 0.375, 0.5312, 0.375, 0.5312, 0.75, 0.5469, 0.75, 0.5469, 0.875, 0.5312, 0.875, 0.5312, 1.0, 0.5312, 0.875, 0.5312, 0.875, 0.5312, 1.0, 0.5625, 0.75, 0.5625, 0.875, 0.5625, 0.875, 0.5625, 0.75, 0.5469, 0.75, 0.5625, 0.75, 0.5625, 0.875, 0.5469, 0.875, 0.5312, 0.5, 0.5312, 0.375, 0.5312, 0.375, 0.5312, 0.5, 0.5625, 0.25, 0.5625, 0.375, 0.5625, 0.375, 0.5625, 0.25, 0.5469, 0.25, 0.5625, 0.25, 0.5625, 0.375, 0.5469, 0.375, 0.5, 0.75, 0.5312, 0.75, 0.5312, 0.875, 0.5, 0.875, 0.5, 0.25, 0.5312, 0.25, 0.5312, 0.375, 0.5, 0.375, 0.375, 0.25, 0.5, 0.25, 0.5, 0.375, 0.375, 0.375, 0.375, 0.75, 0.5, 0.75, 0.5, 0.875, 0.375, 0.875, 0.625, 0.625, 0.75, 0.625, 0.75, 0.75, 0.625, 0.75, 0.125, 0.625, 0.25, 0.625, 0.25, 0.75, 0.125, 0.75, 0.5625, 0.75, 0.625, 0.75, 0.625, 0.875, 0.5625, 0.875, 0.5625, 0.25, 0.625, 0.25, 0.625, 0.375, 0.5625, 0.375, 0.125, 0.5, 0.25, 0.5, 0.25, 0.625, 0.125, 0.625, 0.625, 0.5, 0.75, 0.5, 0.75, 0.625, 0.625, 0.625, 0.5312, 0.5, 0.5469, 0.5, 0.5469, 0.625, 0.5312, 0.625, 0.5312, 0.0, 0.5469, 0.0, 0.5469, 0.125, 0.5312, 0.125, 0.5, 0.5, 0.5312, 0.5, 0.5312, 0.625, 0.5, 0.625, 0.5, 0.0, 0.5312, 0.0, 0.5312, 0.125, 0.5, 0.125, 0.5469, 0.0, 0.5625, 0.0, 0.5625, 0.125, 0.5469, 0.125, 0.5469, 0.5, 0.5625, 0.5, 0.5625, 0.625, 0.5469, 0.625, 0.375, 0.0, 0.5, 0.0, 0.5, 0.125, 0.375, 0.125, 0.375, 0.5, 0.5, 0.5, 0.5, 0.625, 0.375, 0.625, 0.75, 0.5, 0.875, 0.5, 0.875, 0.625, 0.75, 0.625, 0.25, 0.5, 0.375, 0.5, 0.375, 0.625, 0.25, 0.625, 0.5625, 0.5, 0.625, 0.5, 0.625, 0.625, 0.5625, 0.625, 0.5625, 0.0, 0.625, 0.0, 0.625, 0.125, 0.5625, 0.125])
me_cube_006.update()
me_cube_006.normals_split_custom_set([tuple(v) for v in zip(*[iter([0.8583, -3.886e-07, 0.5131, 0.8583, -3.886e-07, 0.5131, 0.8583, -3.886e-07, 0.5131, 0.8583, -3.886e-07, 0.5131, 0.0, -1.0, 0.0, 0.0, -1.0, 0.0, 0.0, -1.0, 0.0, 0.0, -1.0, 0.0, -0.8686, 2.949e-07, -0.4955, -0.8686, 2.949e-07, -0.4955, -0.8686, 2.949e-07, -0.4955, -0.8686, 2.949e-07, -0.4955, 0.0, 1.0, 0.0, 0.0, 1.0, 0.0, 0.0, 1.0, 0.0, 0.0, 1.0, 0.0, 0.0, 6.751e-07, -1.0, 0.0, 6.751e-07, -1.0, 0.0, 6.751e-07, -1.0, 0.0, 6.751e-07, -1.0, 0.0, -6.751e-07, 1.0, 0.0, -6.751e-07, 1.0, 0.0, -6.751e-07, 1.0, 0.0, -6.751e-07, 1.0, 0.0, 1.0, 0.0, 0.0, 1.0, 0.0, 0.0, 1.0, 0.0, 0.0, 1.0, 0.0, -0.8764, -5.951e-07, 0.4816, -0.8764, -5.951e-07, 0.4816, -0.8764, -5.951e-07, 0.4816, -0.8764, -5.951e-07, 0.4816, 0.0, -1.0, 0.0, 0.0, -1.0, 0.0, 0.0, -1.0, 0.0, 0.0, -1.0, 0.0, 0.8662, 6.862e-07, -0.4998, 0.8662, 6.862e-07, -0.4998, 0.8662, 6.862e-07, -0.4998, 0.8662, 6.862e-07, -0.4998, 1.0, -0.006106, 0.005832, 1.0, -0.00588, 0.003668, 1.0, -0.005887, 0.003406, 0.9999, -0.01602, 0.003285, 0.0, -1.0, -1.76e-07, 0.0, -1.0, -3.519e-07, 0.0, -1.0, -4.524e-07, 0.0, -1.0, -2.262e-07, -0.9999, -0.009321, 0.009945, -0.9999, -0.009531, 0.01041, -0.9999, -0.009873, 0.01114, -0.9999, -0.009873, 0.01114, 0.0, 1.0, 4.272e-07, 0.0, 1.0, 5.403e-07, 0.0, 1.0, 5.279e-07, 0.0, 1.0, 4.399e-07, 0.0, 0.8459, -0.5333, 0.0, 0.8459, -0.5333, 0.0, 0.8459, -0.5333, 0.0, 0.8459, -0.5333, 0.0, 0.2313, 0.9729, 0.0, 0.2313, 0.9729, 0.0, 0.2313, 0.9729, 0.0, 0.2313, 0.9729, 0.0, -0.3746, 0.9272, 0.0, -0.3746, 0.9272, 0.0, -0.3746, 0.9272, 0.0, -0.3746, 0.9272, 0.0, -0.7938, -0.6082, 0.0, -0.7938, -0.6082, 0.0, -0.7938, -0.6082, 0.0, -0.7938, -0.6082, -0.9999, 0.00946, 0.009857, -0.9999, 0.009704, 0.01037, -1.0, -1.369e-06, 0.003295, -1.0, 1.399e-05, 0.003295, 1.0, 0.006017, 0.005838, 1.0, 0.005791, 0.003655, 1.0, 0.005896, 0.006609, 1.0, 0.006691, 0.006708, 0.9999, 0.01561, 0.00327, 1.0, 0.005764, 0.003406, 1.0, 0.005791, 0.003655, 1.0, 0.006017, 0.005838, 0.0, 0.3746, 0.9272, 0.0, 0.3746, 0.9272, 0.0, 0.3746, 0.9272, 0.0, 0.3746, 0.9272, 0.0, 0.7905, -0.6124, 0.0, 0.7905, -0.6124, 0.0, 0.7905, -0.6124, 0.0, 0.7905, -0.6124, -1.0, 1.399e-05, 0.003295, -1.0, -1.369e-06, 0.003295, -0.9999, -0.009531, 0.01041, -0.9999, -0.009321, 0.009945, -0.9999, 0.01005, 0.0111, -0.9999, 0.01005, 0.0111, -0.9999, 0.009704, 0.01037, -0.9999, 0.00946, 0.009857, 0.0, -0.8534, -0.5213, 0.0, -0.8534, -0.5213, 0.0, -0.8534, -0.5213, 0.0, -0.8534, -0.5213, 0.0, -0.2353, 0.9719, 0.0, -0.2353, 0.9719, 0.0, -0.2353, 0.9719, 0.0, -0.2353, 0.9719, 1.0, -0.006664, 0.006724, 1.0, -0.005894, 0.006622, 1.0, -0.00588, 0.003668, 1.0, -0.006106, 0.005832, 0.9999, -0.01244, 0.007518, 1.0, -0.006664, 0.006724, 1.0, -0.006106, 0.005832, 0.9998, -0.01687, 0.004255, -0.9998, -0.0004357, -0.01773, -0.9998, -0.0004357, -0.01773, -0.9998, 0.003139, -0.01765, -0.9998, 0.000544, -0.01771, -0.9998, -9.625e-06, -0.01762, -0.9998, -5.545e-06, -0.01762, -0.9998, -0.003197, -0.01763, -0.9998, -0.0006442, -0.01769, 0.9998, 0.01772, 0.003232, 0.9999, 0.01561, 0.00327, 1.0, 0.006017, 0.005838, 0.9999, 0.01649, 0.004222, 0.9999, 0.01649, 0.004222, 1.0, 0.006017, 0.005838, 1.0, 0.006691, 0.006708, 0.9999, 0.01241, 0.007471, -0.9998, 0.000544, -0.01771, -0.9998, 0.003139, -0.01765, -0.9998, -5.545e-06, -0.01762, -0.9998, -9.625e-06, -0.01762, 0.0, 1.0, 3.142e-07, 0.0, 1.0, 4.272e-07, 0.0, 1.0, 4.399e-07, 0.0, 1.0, 3.519e-07, -0.9998, -0.0006442, -0.01769, -0.9998, -0.003197, -0.01763, -0.9998, 0.0003622, -0.01772, -0.9998, 0.0003622, -0.01772, 0.0, -1.0, 0.0, 0.0, -1.0, -1.76e-07, 0.0, -1.0, -2.262e-07, 0.0, -1.0, 0.0, 0.9998, -0.01687, 0.004255, 1.0, -0.006106, 0.005832, 0.9999, -0.01602, 0.003285, 0.9998, -0.01822, 0.003261, 0.0, 0.0, 1.0, 0.0, 0.0, 1.0, 0.0, 0.0, 1.0, 0.0, 0.0, 0.0, 0.0, 0.0, 0.0, 0.0, 0.0, 1.0, 0.0, 0.0, 0.0, 0.0, 0.0, 0.0, 0.0, 0.0, 1.0, 0.0, 0.0, 1.0, 0.0, 0.0, 1.0, 0.0, 0.0, 0.0, 0.0, 0.0, 0.0, 0.0, 0.0, 1.0, 0.0, 0.0, 0.0, 0.0, 0.0, 0.0, 0.0, 0.0, 1.0, 0.0, 0.0, 1.0, 0.0, 0.0, 1.0, 0.0, 0.0, 1.0, 0.0, 0.0, 1.0, 0.0, 0.0, 1.0, 0.0, 0.0, 1.0, 0.0, 0.0, 1.0, 0.0, 0.0, 1.0, 0.0, 0.0, 1.0, 0.0, 0.0, 1.0, 0.0, 0.0, 1.0, 0.0, 0.0, 1.0, 0.0, 0.0, 0.0, 0.0, 0.0, 0.0, 0.0, 0.0, 1.0, 0.0, 0.0, 1.0, 0.0, 0.0, 1.0, 0.0, 0.0, 1.0, 0.0, 0.0, 1.0, 0.0, 0.0, 1.0, 0.0, 0.0, 0.0, 0.0, 0.0, 0.0, 0.0, 0.0, 1.0, 0.0, 0.0, 1.0, 0.0, 0.0, 1.0, 0.0, 0.0, 0.0, 0.0, 0.0, 0.0, 0.0, 0.0, 1.0, 0.0, 0.0, 1.0, 0.0, 0.0, 0.0, 0.0, 0.0, 0.0, 0.0, -1.0, -2.764e-07, 0.0, -1.0, 0.0, 0.0, -1.0, 0.0, 0.0, -1.0, -2.262e-07, 0.0, -0.8534, -0.5213, 0.0, -0.8534, -0.5213, 0.0, -0.8534, -0.5213, 0.0, -0.8534, -0.5213, 0.0, 0.2313, 0.9729, 0.0, 0.2313, 0.9729, 0.0, 0.2313, 0.9729, 0.0, 0.2313, 0.9729, 0.0, 1.0, 2.764e-07, 0.0, 1.0, 4.146e-07, 0.0, 1.0, 4.272e-07, 0.0, 1.0, 3.142e-07, 0.0, 0.7905, -0.6124, 0.0, 0.7905, -0.6124, 0.0, 0.7905, -0.6124, 0.0, 0.7905, -0.6124, 0.0, -0.3746, 0.9272, 0.0, -0.3746, 0.9272, 0.0, -0.3746, 0.9272, 0.0, -0.3746, 0.9272, 0.0, 0.3746, 0.9272, 0.0, 0.3746, 0.9272, 0.0, 0.3746, 0.9272, 0.0, 0.3746, 0.9272, 0.0, 0.8459, -0.5333, 0.0, 0.8459, -0.5333, 0.0, 0.8459, -0.5333, 0.0, 0.8459, -0.5333, 0.0, -0.7938, -0.6082, 0.0, -0.7938, -0.6082, 0.0, -0.7938, -0.6082, 0.0, -0.7938, -0.6082, 0.0, -0.2353, 0.9719, 0.0, -0.2353, 0.9719, 0.0, -0.2353, 0.9719, 0.0, -0.2353, 0.9719, 0.0, -1.0, -5.528e-07, 0.0, -1.0, -2.764e-07, 0.0, -1.0, -2.262e-07, 0.0, -1.0, -4.524e-07, 0.0, 1.0, 4.146e-07, 0.0, 1.0, 5.528e-07, 0.0, 1.0, 5.403e-07, 0.0, 1.0, 4.272e-07, 0.0, 0.0, 0.0, 0.0, 0.0, 1.0, 0.0, 0.0, 1.0, 0.0, 0.0, 1.0, 0.0, 0.0, 0.0, 0.0, 0.0, 0.0, 0.0, 0.0, 1.0, 0.0, 0.0, 0.0, 0.0, 0.0, 0.0, 0.0, 0.0, 1.0, 0.0, 0.0, 1.0, 0.0, 0.0, 1.0, 0.0, 0.0, 0.0, 0.0, 0.0, 0.0, 0.0, 0.0, 1.0, 0.0, 0.0, 0.0, 0.0, 0.0, 1.0, 0.0, 0.0, 1.0, 0.0, 0.0, 1.0, 0.0, 0.0, 1.0, 0.0, 0.0, 1.0, 0.0, 0.0, 1.0, 0.0, 0.0, 1.0, 0.0, 0.0, 1.0, 0.0, 0.0, 1.0, 0.0, 0.0, 1.0, 0.0, 0.0, 1.0, 0.0, 0.0, 1.0, 0.0, 0.0, 1.0, 0.0, 0.0, 0.0, 0.0, 0.0, 0.0, 0.0, 0.0, 1.0, 0.0, 0.0, 1.0, 0.0, 0.0, 1.0, 0.0, 0.0, 1.0, 0.0, 0.0, 1.0, 0.0, 0.0, 1.0, 0.0, 0.0, 0.0, 0.0, 0.0, 0.0, 0.0, 0.0, 1.0, 0.0, 0.0, 0.0, 0.0, 0.0, 0.0, 0.0, 0.0, 1.0, 0.0, 0.0, 1.0, 0.0, 0.0, 0.0, 0.0, 0.0, 0.0, 0.0, 0.0, 1.0, 0.0, 0.0, 1.0, -0.9999, 0.0127, -0.0002489, -0.9999, 0.01623, -0.003421, -0.9999, 0.01629, -0.003556, -0.9999, 0.0127, -0.0002489, -0.9999, 0.01623, -0.003421, -0.9997, 0.02472, -0.0003325, -0.9998, 0.01796, -0.00652, -0.9999, 0.01629, -0.003556, -1.0, -0.006068, -0.003744, -1.0, -0.002305, -0.007295, -1.0, -0.002342, -0.00729, -0.9999, -0.01032, -0.0003434, -0.9999, -0.01589, -0.003358, -0.9999, -0.01245, -0.0002427, -0.9999, -0.01245, -0.0002427, -0.9999, -0.01596, -0.003494, -0.9997, -0.02469, -0.0001355, -0.9997, -0.02456, -0.0002466, -0.9998, -0.01759, -0.006409, -0.9997, -0.02469, -0.0001355, -1.0, -8.04e-08, -0.00717, -1.0, 0.002318, -0.007348, -1.0, 0.002356, -0.00734, -1.0, -7.985e-08, -0.00717, -1.0, -0.002305, -0.007295, -1.0, -8.04e-08, -0.00717, -1.0, -7.985e-08, -0.00717, -1.0, -0.002342, -0.00729, -0.9997, -0.02456, -0.0002466, -0.9999, -0.01589, -0.003358, -0.9999, -0.01596, -0.003494, -0.9998, -0.01759, -0.006409, -0.9997, 0.02472, -0.0003325, -0.9997, 0.02488, -0.000188, -0.9997, 0.02488, -0.000188, -0.9998, 0.01796, -0.00652, -1.0, 0.002318, -0.007348, -1.0, 0.006183, -0.003794, -0.9999, 0.01048, -0.0003884, -1.0, 0.002356, -0.00734, -1.0, 0.006183, -0.003794, -0.9999, 0.0127, -0.0002489, -0.9999, 0.0127, -0.0002489, -0.9999, 0.01048, -0.0003884, -0.9999, -0.01245, -0.0002427, -1.0, -0.006068, -0.003744, -0.9999, -0.01032, -0.0003434, -0.9999, -0.01245, -0.0002427, 0.9999, 0.01575, 0.003389, 0.9997, 0.02451, 0.000288, 0.9998, 0.01754, 0.006451, 0.9999, 0.01582, 0.003526, 1.0, 0.006, 0.0037, 0.9999, 0.0123, 0.0002362, 0.9999, 0.0123, 0.0002362, 0.9999, 0.01023, 0.0003138, 1.0, -0.006108, 0.003712, 1.0, -0.002287, 0.007212, 1.0, -0.002325, 0.007206, 0.9999, -0.01043, 0.0002864, 0.9999, -0.01623, 0.003421, 0.9999, -0.01264, 0.0002554, 0.9999, -0.01264, 0.0002554, 0.9999, -0.01629, 0.003556, 0.9997, -0.02488, 0.0001883, 0.9997, -0.02474, 0.0003082, 0.9998, -0.01794, 0.006532, 0.9997, -0.02488, 0.0001883, 1.0, 1.122e-07, 0.007081, 1.0, 0.002275, 0.007213, 1.0, 0.002313, 0.007207, 1.0, 1.029e-07, 0.007081, 0.9997, 0.02451, 0.000288, 0.9997, 0.02469, 0.0001359, 0.9997, 0.02469, 0.0001359, 0.9998, 0.01754, 0.006451, 1.0, 0.002275, 0.007213, 1.0, 0.006, 0.0037, 0.9999, 0.01023, 0.0003138, 1.0, 0.002313, 0.007207, 1.0, -0.002287, 0.007212, 1.0, 1.122e-07, 0.007081, 1.0, 1.029e-07, 0.007081, 1.0, -0.002325, 0.007206, 0.9997, -0.02474, 0.0003082, 0.9999, -0.01623, 0.003421, 0.9999, -0.01629, 0.003556, 0.9998, -0.01794, 0.006532, 0.9999, 0.0123, 0.0002362, 0.9999, 0.01575, 0.003389, 0.9999, 0.01582, 0.003526, 0.9999, 0.0123, 0.0002362, 0.9999, -0.01264, 0.0002554, 1.0, -0.006108, 0.003712, 0.9999, -0.01043, 0.0002864, 0.9999, -0.01264, 0.0002554, 0.0, 1.0, -1.22e-05, 0.0, 1.0, -2.584e-05, 0.0, 1.0, -2.584e-05, 0.0, 1.0, -1.219e-05, 0.0, 0.8534, 0.5213, 0.0, 0.8534, 0.5213, 0.0, 0.8534, 0.5213, 0.0, 0.8534, 0.5213, 0.0, -0.2313, -0.9729, 0.0, -0.2313, -0.9729, 0.0, -0.2313, -0.9729, 0.0, -0.2313, -0.9729, 0.0, -1.0, -2.61e-05, 0.0, -1.0, -1.333e-05, 0.0, -1.0, -1.332e-05, 0.0, -1.0, -2.61e-05, 0.0, -0.7905, 0.6124, 0.0, -0.7905, 0.6124, 0.0, -0.7905, 0.6124, 0.0, -0.7905, 0.6124, 0.0, 0.3746, -0.9272, 0.0, 0.3746, -0.9272, 0.0, 0.3746, -0.9272, 0.0, 0.3746, -0.9272, 0.0, -0.3746, -0.9272, 0.0, -0.3746, -0.9272, 0.0, -0.3746, -0.9272, 0.0, -0.3746, -0.9272, 0.0, -0.8459, 0.5333, 0.0, -0.8459, 0.5333, 0.0, -0.8459, 0.5333, 0.0, -0.8459, 0.5333, 0.0, 0.7938, 0.6082, 0.0, 0.7938, 0.6082, 0.0, 0.7938, 0.6082, 0.0, 0.7938, 0.6082, 0.0, 0.2353, -0.9719, 0.0, 0.2353, -0.9719, 0.0, 0.2353, -0.9719, 0.0, 0.2353, -0.9719, 0.0, 1.0, 1.439e-06, 0.0, 1.0, -1.22e-05, 0.0, 1.0, -1.219e-05, 0.0, 1.0, 1.439e-06, 0.0, -1.0, -1.333e-05, 0.0, -1.0, -5.586e-07, 0.0, -1.0, -5.586e-07, 0.0, -1.0, -1.332e-05, 0.0, -0.8459, 0.5333, 0.0, -0.8459, 0.5333, 0.0, -0.8459, 0.5333, 0.0, -0.8459, 0.5333, 0.0, -1.0, -6.257e-07, 0.0, -1.0, -1.324e-05, 0.0, -1.0, -1.325e-05, 0.0, -1.0, -6.257e-07, 0.0, 0.2353, -0.9719, 0.0, 0.2353, -0.9719, 0.0, 0.2353, -0.9719, 0.0, 0.2353, -0.9719, 0.0, 1.0, -2.565e-05, 0.0, 1.0, -1.233e-05, 0.0, 1.0, -1.233e-05, 0.0, 1.0, -2.565e-05, 0.0, 0.7938, 0.6082, 0.0, 0.7938, 0.6082, 0.0, 0.7938, 0.6082, 0.0, 0.7938, 0.6082, 0.0, -0.3746, -0.9272, 0.0, -0.3746, -0.9272, 0.0, -0.3746, -0.9272, 0.0, -0.3746, -0.9272, 0.0, -0.7905, 0.6124, 0.0, -0.7905, 0.6124, 0.0, -0.7905, 0.6124, 0.0, -0.7905, 0.6124, 0.0, -0.2313, -0.9729, 0.0, -0.2313, -0.9729, 0.0, -0.2313, -0.9729, 0.0, -0.2313, -0.9729, 0.0, 0.3746, -0.9272, 0.0, 0.3746, -0.9272, 0.0, 0.3746, -0.9272, 0.0, 0.3746, -0.9272, 0.0, 0.8534, 0.5213, 0.0, 0.8534, 0.5213, 0.0, 0.8534, 0.5213, 0.0, 0.8534, 0.5213, 0.0, -1.0, -1.324e-05, 0.0, -1.0, -2.587e-05, 0.0, -1.0, -2.587e-05, 0.0, -1.0, -1.325e-05, 0.0, 1.0, -1.233e-05, 0.0, 1.0, 9.849e-07, 0.0, 1.0, 9.849e-07, 0.0, 1.0, -1.233e-05, 0.8632, 9.769e-08, 0.5048, 0.8632, 9.769e-08, 0.5048, 0.8632, 9.769e-08, 0.5048, 0.8632, 9.769e-08, 0.5048, 0.0, -1.0, 0.0, 0.0, -1.0, 0.0, 0.0, -1.0, 0.0, 0.0, -1.0, 0.0, -0.8717, 0.0, -0.49, -0.8717, 0.0, -0.49, -0.8717, 0.0, -0.49, -0.8717, 0.0, -0.49, 0.0, 1.0, 1.783e-06, 0.0, 1.0, 3.563e-06, 0.0, 1.0, 3.563e-06, 0.0, 1.0, 1.779e-06, 0.0, 0.0, -1.0, 0.0, 0.0, -1.0, 0.0, 0.0, -1.0, 0.0, 0.0, -1.0, 0.0, -6.75e-07, 1.0, 0.0, -6.75e-07, 1.0, 0.0, -6.75e-07, 1.0, 0.0, -6.75e-07, 1.0, 0.0, 1.0, 0.0, 0.0, 1.0, 1.783e-06, 0.0, 1.0, 1.779e-06, 0.0, 1.0, 0.0, -0.8733, -9.883e-08, 0.4871, -0.8733, -9.883e-08, 0.4871, -0.8733, -9.883e-08, 0.4871, -0.8733, -9.883e-08, 0.4871, 0.0, -1.0, 0.0, 0.0, -1.0, 0.0, 0.0, -1.0, 0.0, 0.0, -1.0, 0.0, 0.8649, 2.936e-07, -0.502, 0.8649, 2.936e-07, -0.502, 0.8649, 2.936e-07, -0.502, 0.8649, 2.936e-07, -0.502, 0.9998, 0.0, -0.01787, 0.9998, 0.0, -0.01787, 0.9998, 0.0, -0.01787, 0.9998, 0.0, -0.01787, 0.0, -1.0, -3.87e-07, 0.0, -1.0, -6.022e-07, 0.0, -1.0, 0.0, 0.0, -1.0, 0.0, -1.0, -5.428e-14, 0.0, -1.0, -2.883e-14, 0.0, -1.0, -2.319e-07, 0.0, -1.0, -1.177e-07, -1.612e-08, -8.815e-07, 1.0, 0.0, -3.911e-07, 1.0, 0.0, 0.0, 1.0, 0.0, 0.0, 1.0, 0.0, -0.7764, 0.409, -0.4794, -0.7764, 0.409, -0.4794, -0.7764, 0.409, -0.4794, -0.7764, 0.409, -0.4794, 0.5931, 0.3124, 0.7421, 0.5931, 0.3124, 0.7421, 0.5931, 0.3124, 0.7421, 0.5931, 0.3124, 0.7421, 7.937e-08, 1.0, 3.816e-07, 7.904e-08, 1.0, 6.108e-07, 0.0, 1.0, 7.382e-07, 0.0, 1.0, 5.095e-07, -1.0, -1.487e-07, 0.0, -1.0, -7.434e-08, 0.0, -1.0, -1.487e-07, 0.0, -1.0, -2.974e-07, 0.0, -8.279e-08, -1.0, -1.478e-07, -8.88e-08, -1.0, -4.003e-07, -1.776e-07, -1.0, -3.171e-07, -3.552e-07, -1.0, -6.342e-07, 0.9996, -0.02895, 0.006223, 0.9996, -0.02895, 0.006223, 0.9996, -0.02895, 0.006223, 0.9996, -0.02895, 0.006223, -1.0, -6.059e-08, -4.433e-13, -1.0, -1.177e-07, -1.612e-08, -1.0, -1.212e-07, -4.835e-08, -1.0, -1.212e-07, -4.808e-13, -1.0, 0.0, 0.0, -1.0, -5.428e-14, 0.0, -1.0, -1.177e-07, -1.612e-08, -1.0, -6.059e-08, -4.433e-13, 1.0, 1.365e-07, 0.0, 1.0, 1.365e-07, 0.0, 1.0, 2.73e-07, 0.0, 1.0, 2.73e-07, 0.0, 1.0, 0.0, 0.0, 1.0, 0.0, 0.0, 1.0, 1.365e-07, 0.0, 1.0, 1.365e-07, 0.0, 1.0, 0.0, 0.0, 1.0, 0.0, 0.0, 1.0, 9.1e-08, 0.0, 1.0, 0.0, 0.0, -8.88e-08, -1.0, -4.003e-07, 0.0, -1.0, -4.834e-07, 0.0, -1.0, 0.0, -1.776e-07, -1.0, -3.171e-07, -1.0, -7.434e-08, 0.0, -1.0, 0.0, 0.0, -1.0, -4.04e-08, 1.612e-08, -1.0, -1.487e-07, 0.0, 7.904e-08, 1.0, 6.108e-07, 0.0, 1.0, 9.669e-07, 0.0, 1.0, 9.669e-07, 0.0, 1.0, 7.382e-07, -0.6384, -0.6192, 0.4572, -0.6384, -0.6192, 0.4572, -0.6384, -0.6192, 0.4572, -0.6384, -0.6192, 0.4572, -6.26e-08, -5.955e-07, 1.0, -2.447e-07, -6.372e-07, 1.0, -2.447e-07, -6.372e-07, 1.0, 1.622e-08, -5.775e-07, 1.0, -1.867e-07, 3.67e-07, -1.0, 1.276e-06, 4.154e-07, -1.0, 1.276e-06, 4.154e-07, -1.0, 4.805e-07, 3.891e-07, -1.0, -1.0, -6.251e-08, 5.202e-13, -1.0, -4.167e-08, -1.877e-08, -1.0, -1.25e-07, -5.631e-08, -1.0, -1.25e-07, 5.079e-13, 0.3864, 0.8789, 0.2797, 0.3864, 0.8789, 0.2797, 0.3864, 0.8789, 0.2797, 0.3864, 0.8789, 0.2797, 1.163e-07, -5.703e-07, 1.0, -4.634e-07, -5.364e-07, 1.0, -4.634e-07, -5.364e-07, 1.0, -1.115e-07, -5.57e-07, 1.0, -1.16e-07, 5.703e-07, -1.0, -2.32e-07, 6.042e-07, -1.0, -2.32e-07, 6.042e-07, -1.0, -7.042e-08, 5.57e-07, -1.0, 0.9995, -0.009918, 0.02918, 0.9995, -0.009918, 0.02918, 0.9995, -0.009918, 0.02918, 0.9995, -0.009918, 0.02918, 0.9995, -0.009918, -0.02918, 0.9995, -0.009918, -0.02918, 0.9995, -0.009918, -0.02918, 0.9995, -0.009918, -0.02918, 0.3864, 0.8789, -0.2797, 0.3864, 0.8789, -0.2797, 0.3864, 0.8789, -0.2797, 0.3864, 0.8789, -0.2797, -1.0, 3.561e-08, 1.877e-08, -1.0, -6.251e-08, 5.202e-13, -1.0, -1.25e-07, 5.079e-13, -1.0, -1.25e-07, 5.631e-08, -0.6662, -0.6086, -0.431, -0.6662, -0.6086, -0.431, -0.6662, -0.6086, -0.431, -0.6662, -0.6086, -0.431, 1.0, 0.0, 0.0, 1.0, 0.0, 0.0, 1.0, 1.365e-07, 0.0, 1.0, 9.1e-08, 0.0, 1.0, 9.1e-08, 0.0, 1.0, 1.365e-07, 0.0, 1.0, 2.73e-07, 0.0, 1.0, 2.73e-07, 0.0, -1.0, 0.0, 0.0, -1.0, 0.0, 0.0, -1.0, -6.059e-08, -4.433e-13, -1.0, -4.04e-08, 1.612e-08, -1.0, -4.04e-08, 1.612e-08, -1.0, -6.059e-08, -4.433e-13, -1.0, -1.212e-07, -4.808e-13, -1.0, -1.212e-07, 4.835e-08, 0.2584, -0.9144, -0.3118, 0.2584, -0.9144, -0.3118, 0.2584, -0.9144, -0.3118, 0.2584, -0.9144, -0.3118, -0.6627, 0.6297, -0.4053, -0.6627, 0.6297, -0.4053, -0.6627, 0.6297, -0.4053, -0.6627, 0.6297, -0.4053, 0.0, 5.364e-07, -1.0, -1.16e-07, 5.703e-07, -1.0, -7.042e-08, 5.57e-07, -1.0, 0.0, 5.364e-07, -1.0, 6.96e-07, -6.042e-07, 1.0, 1.163e-07, -5.703e-07, 1.0, -1.115e-07, -5.57e-07, 1.0, 6.96e-07, -6.042e-07, 1.0, -0.6627, 0.6297, 0.4053, -0.6627, 0.6297, 0.4053, -0.6627, 0.6297, 0.4053, -0.6627, 0.6297, 0.4053, -1.649e-06, 3.186e-07, -1.0, -1.867e-07, 3.67e-07, -1.0, 4.805e-07, 3.891e-07, -1.0, -1.649e-06, 3.186e-07, -1.0, 1.195e-07, -5.539e-07, 1.0, -6.26e-08, -5.955e-07, 1.0, 1.622e-08, -5.775e-07, 1.0, 1.195e-07, -5.539e-07, 1.0, 0.273, -0.9129, 0.3033, 0.273, -0.9129, 0.3033, 0.273, -0.9129, 0.3033, 0.273, -0.9129, 0.3033, 1.581e-07, 1.0, 4.834e-07, 0.0, 1.0, 9.669e-07, 0.0, 1.0, 9.669e-07, 7.904e-08, 1.0, 6.108e-07, 0.0, -1.0, -4.834e-07, 0.0, -1.0, -9.669e-07, 0.0, -1.0, -4.834e-07, -8.88e-08, -1.0, -4.003e-07, 0.0, -1.0, 0.0, 0.0, -1.0, -4.834e-07, -8.88e-08, -1.0, -4.003e-07, -8.279e-08, -1.0, -1.478e-07, 3.162e-07, 1.0, 0.0, 1.581e-07, 1.0, 4.834e-07, 7.904e-08, 1.0, 6.108e-07, 7.937e-08, 1.0, 3.816e-07, -0.7973, 0.42, 0.4334, -0.7973, 0.42, 0.4334, -0.7973, 0.42, 0.4334, -0.7973, 0.42, 0.4334, 0.5762, 0.3035, -0.7589, 0.5762, 0.3035, -0.7589, 0.5762, 0.3035, -0.7589, 0.5762, 0.3035, -0.7589, -1.763e-06, 1.0, 0.0, -1.763e-06, 1.0, 0.0, -3.911e-07, 1.0, 0.0, -8.815e-07, 1.0, 0.0, 0.0, -1.0, -7.739e-07, 0.0, -1.0, -7.739e-07, 0.0, -1.0, -6.022e-07, 0.0, -1.0, -3.87e-07, 0.5701, -0.3334, -0.7509, 0.5701, -0.3334, -0.7509, 0.5701, -0.3334, -0.7509, 0.5701, -0.3334, -0.7509, -0.7973, -0.42, 0.4334, -0.7973, -0.42, 0.4334, -0.7973, -0.42, 0.4334, -0.7973, -0.42, 0.4334, -1.0, -4.167e-08, -1.877e-08, -1.0, -6.251e-08, 5.202e-13, -1.0, 0.0, 0.0, -1.0, 0.0, 0.0, 0.9992, -0.02894, 0.02917, 0.9992, -0.02894, 0.02917, 0.9992, -0.02894, 0.02917, 0.9992, -0.02894, 0.02917, -1.0, 0.0, 0.0, -1.0, -4.167e-08, -1.877e-08, -1.0, 0.0, 0.0, -1.0, -7.434e-08, 0.0, 0.9983, -0.05783, -1.271e-07, 0.9983, -0.05783, -1.271e-07, 0.9983, -0.05783, -1.271e-07, 0.9983, -0.05783, -1.271e-07, 0.9992, -0.02894, -0.02917, 0.9992, -0.02894, -0.02917, 0.9992, -0.02894, -0.02917, 0.9992, -0.02894, -0.02917, -1.0, -6.251e-08, 5.202e-13, -1.0, 3.561e-08, 1.877e-08, -1.0, -5.428e-14, 0.0, -1.0, 0.0, 0.0, 0.9996, -0.02895, 0.006223, 0.9996, -0.02895, 0.006223, 0.9996, -0.02895, 0.006223, 0.9996, -0.02895, 0.006223, -1.0, 0.0, 0.0, -1.0, 0.0, 0.0, -1.0, -7.434e-08, 0.0, -1.0, -1.487e-07, 0.0, 0.5931, -0.3124, 0.7421, 0.5931, -0.3124, 0.7421, 0.5931, -0.3124, 0.7421, 0.5931, -0.3124, 0.7421, -0.8006, -0.3754, -0.4671, -0.8006, -0.3754, -0.4671, -0.8006, -0.3754, -0.4671, -0.8006, -0.3754, -0.4671, -1.0, 3.561e-08, 1.877e-08, -1.0, 2.319e-07, 0.0, -1.0, -2.883e-14, 0.0, -1.0, -5.428e-14, 0.0, 0.9995, -0.02895, -0.008934, 0.9995, -0.02895, -0.008934, 0.9995, -0.02895, -0.008934, 0.9995, -0.02895, -0.008934])] * 3)])
me_cube = bpy.data.meshes.new('Cube')
me_cube.from_pydata([(0.1424, 0.4402, 2.93), (0.1424, 0.4401, 0.06024), (0.1418, 0.4065, 2.93), (0.1418, 0.4064, 0.06024), (-0.1417, 0.4455, 2.93), (-0.1417, 0.4454, 0.06024), (-0.1424, 0.4118, 2.93), (-0.1423, 0.4117, 0.06024), (0.0007098, 0.4611, 0.06024), (-0.0007038, 0.3878, 2.93), (-0.0006636, 0.3877, 0.06024), (0.0006713, 0.4613, 2.93), (-0.1507, 0.4287, 0.06024), (0.1508, 0.4232, 2.93), (-0.1507, 0.4288, 2.93), (0.1508, 0.4231, 0.06024), (5.082e-05, 0.4259, 0.06024), (8.239e-06, 0.426, 3.164), (-0.6109, 0.4948, 0.1097), (-0.5696, 0.4948, -0.06499), (-0.6131, 0.3797, 0.1097), (-0.5718, 0.3789, -0.06499), (0.6151, 0.4707, 0.1062), (0.5724, 0.4732, -0.06675), (0.613, 0.356, 0.1062), (0.5702, 0.3571, -0.06675), (-5.036e-05, 0.3678, 0.06095), (-4.444e-05, 0.368, -0.1219), (0.0021, 0.4827, 0.06095), (0.002127, 0.484, -0.1219), (-0.3066, 0.3738, 0.06095), (-0.3044, 0.4898, -0.1219), (-0.3066, 0.3739, -0.1219), (-0.3044, 0.4887, 0.06095), (-0.4598, 0.3767, 0.06095), (-0.4576, 0.4927, -0.1219), (-0.4598, 0.3768, -0.1219), (-0.4577, 0.4918, 0.06094), (0.3065, 0.3622, -0.1219), (0.3086, 0.4767, 0.06095), (0.3065, 0.3619, 0.06096), (0.3086, 0.4782, -0.1219), (0.4597, 0.3593, -0.1219), (0.4619, 0.4737, 0.06096), (0.4597, 0.359, 0.06096), (0.4619, 0.4753, -0.1219), (0.1532, 0.3649, 0.06095), (0.1554, 0.4811, -0.1219), (0.1532, 0.3651, -0.1219), (0.1554, 0.4797, 0.06095), (-0.1533, 0.3709, -0.1219), (-0.1512, 0.4857, 0.06095), (-0.1533, 0.3708, 0.06095), (-0.1511, 0.4869, -0.1219), (-0.2299, 0.3723, 0.07517), (-0.2278, 0.4884, -0.09877), (-0.2299, 0.3724, -0.09877), (-0.2278, 0.4872, 0.07517), (0.2284, 0.3637, -0.1005), (0.2306, 0.4782, 0.08229), (0.2284, 0.3634, 0.08229), (0.2306, 0.4797, -0.1005), (0.09161, 0.4107, -0.1076), (0.0316, 0.4118, -0.4093), (0.09209, 0.4363, -0.1076), (0.03208, 0.4374, -0.4092), (-0.09142, 0.4141, -0.1076), (-0.03156, 0.413, -0.4093), (-0.09094, 0.4398, -0.1076), (-0.03108, 0.4386, -0.4093), (0.001064, 0.4642, -0.1076), (0.0009895, 0.4642, -0.4092), (-0.0003517, 0.3886, -0.1076), (-0.0004266, 0.3886, -0.4093), (-0.09144, 0.4141, -0.9788), (-0.03144, 0.413, -0.4094), (-0.09096, 0.4397, -0.9788), (-0.03096, 0.4386, -0.4095), (0.09158, 0.4107, -0.9788), (0.03172, 0.4118, -0.4094), (0.09206, 0.4363, -0.9788), (0.0322, 0.4374, -0.4094), (0.001039, 0.4642, -0.9788), (0.001111, 0.4642, -0.4095), (-0.0003767, 0.3886, -0.9788), (-0.0003054, 0.3886, -0.4094)], [], [(17, 14, 6, 9), (10, 9, 6, 7), (12, 14, 4, 5), (16, 15, 3, 10), (15, 13, 2, 3), (8, 11, 0, 1), (5, 4, 11, 8), (12, 16, 10, 7), (3, 2, 9, 10), (13, 17, 9, 2), (0, 11, 17, 13), (5, 8, 16, 12), (1, 0, 13, 15), (8, 1, 15, 16), (7, 6, 14, 12), (11, 4, 14, 17), (18, 19, 21, 20), (44, 42, 25, 24), (24, 25, 23, 22), (37, 35, 19, 18), (44, 24, 22, 43), (36, 21, 19, 35), (48, 27, 29, 47), (52, 26, 28, 51), (49, 47, 29, 28), (52, 50, 27, 26), (34, 36, 32, 30), (34, 30, 33, 37), (56, 32, 31, 55), (57, 55, 31, 33), (20, 34, 37, 18), (20, 21, 36, 34), (32, 36, 35, 31), (33, 31, 35, 37), (43, 45, 41, 39), (42, 38, 41, 45), (60, 40, 39, 59), (60, 58, 38, 40), (25, 42, 45, 23), (22, 23, 45, 43), (40, 44, 43, 39), (40, 38, 42, 44), (26, 27, 48, 46), (26, 46, 49, 28), (59, 61, 47, 49), (58, 48, 47, 61), (28, 29, 53, 51), (27, 50, 53, 29), (54, 56, 50, 52), (54, 52, 51, 57), (30, 54, 57, 33), (30, 32, 56, 54), (51, 53, 55, 57), (50, 56, 55, 53), (38, 58, 61, 41), (39, 41, 61, 59), (46, 48, 58, 60), (46, 60, 59, 49), (62, 63, 65, 64), (70, 71, 69, 68), (68, 69, 67, 66), (72, 73, 63, 62), (70, 68, 66, 72), (71, 65, 63, 73), (69, 71, 73, 67), (64, 70, 72, 62), (66, 67, 73, 72), (64, 65, 71, 70), (74, 75, 77, 76), (82, 83, 81, 80), (80, 81, 79, 78), (84, 85, 75, 74), (82, 80, 78, 84), (83, 77, 75, 85), (81, 83, 85, 79), (76, 82, 84, 74), (78, 79, 85, 84), (76, 77, 83, 82)])
me_cube.polygons.foreach_set('material_index', [0, 0, 0, 0, 0, 0, 0, 0, 0, 0, 0, 0, 0, 0, 0, 0, 1, 1, 1, 1, 1, 1, 1, 1, 1, 1, 1, 1, 1, 1, 1, 1, 1, 1, 1, 1, 1, 1, 1, 1, 1, 1, 1, 1, 1, 1, 1, 1, 1, 1, 1, 1, 1, 1, 1, 1, 1, 1, 2, 2, 2, 2, 2, 2, 2, 2, 2, 2, 3, 3, 3, 3, 3, 3, 3, 3, 3, 3])
_uv = me_cube.uv_layers.new(name='UVMap')
_uv.uv.foreach_set('vector', [0.75, 0.625, 0.875, 0.625, 0.875, 0.75, 0.75, 0.75, 0.375, 0.875, 0.625, 0.875, 0.625, 1.0, 0.375, 1.0, 0.375, 0.125, 0.625, 0.125, 0.625, 0.25, 0.375, 0.25, 0.25, 0.625, 0.375, 0.625, 0.375, 0.75, 0.25, 0.75, 0.375, 0.625, 0.625, 0.625, 0.625, 0.75, 0.375, 0.75, 0.375, 0.375, 0.625, 0.375, 0.625, 0.5, 0.375, 0.5, 0.375, 0.25, 0.625, 0.25, 0.625, 0.375, 0.375, 0.375, 0.125, 0.625, 0.25, 0.625, 0.25, 0.75, 0.125, 0.75, 0.375, 0.75, 0.625, 0.75, 0.625, 0.875, 0.375, 0.875, 0.625, 0.625, 0.75, 0.625, 0.75, 0.75, 0.625, 0.75, 0.625, 0.5, 0.75, 0.5, 0.75, 0.625, 0.625, 0.625, 0.125, 0.5, 0.25, 0.5, 0.25, 0.625, 0.125, 0.625, 0.375, 0.5, 0.625, 0.5, 0.625, 0.625, 0.375, 0.625, 0.25, 0.5, 0.375, 0.5, 0.375, 0.625, 0.25, 0.625, 0.375, 0.0, 0.625, 0.0, 0.625, 0.125, 0.375, 0.125, 0.75, 0.5, 0.875, 0.5, 0.875, 0.625, 0.75, 0.625, 0.375, 0.0, 0.625, 0.0, 0.625, 0.25, 0.375, 0.25, 0.375, 0.4688, 0.625, 0.4688, 0.625, 0.5, 0.375, 0.5, 0.375, 0.5, 0.625, 0.5, 0.625, 0.75, 0.375, 0.75, 0.375, 0.9688, 0.625, 0.9688, 0.625, 1.0, 0.375, 1.0, 0.3438, 0.5, 0.375, 0.5, 0.375, 0.75, 0.3438, 0.75, 0.8438, 0.5, 0.875, 0.5, 0.875, 0.75, 0.8438, 0.75, 0.7188, 0.5, 0.75, 0.5, 0.75, 0.75, 0.7188, 0.75, 0.2188, 0.5, 0.25, 0.5, 0.25, 0.75, 0.2188, 0.75, 0.375, 0.8438, 0.625, 0.8438, 0.625, 0.875, 0.375, 0.875, 0.375, 0.3438, 0.625, 0.3438, 0.625, 0.375, 0.375, 0.375, 0.375, 0.2812, 0.625, 0.2812, 0.625, 0.3125, 0.375, 0.3125, 0.1562, 0.5, 0.1875, 0.5, 0.1875, 0.75, 0.1562, 0.75, 0.7969, 0.5, 0.8125, 0.5, 0.8125, 0.75, 0.7969, 0.75, 0.375, 0.9219, 0.625, 0.9219, 0.625, 0.9375, 0.375, 0.9375, 0.125, 0.5, 0.1562, 0.5, 0.1562, 0.75, 0.125, 0.75, 0.375, 0.25, 0.625, 0.25, 0.625, 0.2812, 0.375, 0.2812, 0.8125, 0.5, 0.8438, 0.5, 0.8438, 0.75, 0.8125, 0.75, 0.375, 0.9375, 0.625, 0.9375, 0.625, 0.9688, 0.375, 0.9688, 0.375, 0.7812, 0.625, 0.7812, 0.625, 0.8125, 0.375, 0.8125, 0.6562, 0.5, 0.6875, 0.5, 0.6875, 0.75, 0.6562, 0.75, 0.2966, 0.5, 0.3125, 0.5, 0.3125, 0.75, 0.2966, 0.75, 0.375, 0.4216, 0.625, 0.4216, 0.625, 0.4375, 0.375, 0.4375, 0.625, 0.5, 0.6562, 0.5, 0.6562, 0.75, 0.625, 0.75, 0.375, 0.75, 0.625, 0.75, 0.625, 0.7812, 0.375, 0.7812, 0.3125, 0.5, 0.3438, 0.5, 0.3438, 0.75, 0.3125, 0.75, 0.375, 0.4375, 0.625, 0.4375, 0.625, 0.4688, 0.375, 0.4688, 0.375, 0.375, 0.625, 0.375, 0.625, 0.4062, 0.375, 0.4062, 0.25, 0.5, 0.2812, 0.5, 0.2812, 0.75, 0.25, 0.75, 0.375, 0.8284, 0.625, 0.8284, 0.625, 0.8438, 0.375, 0.8438, 0.7034, 0.5, 0.7188, 0.5, 0.7188, 0.75, 0.7034, 0.75, 0.375, 0.875, 0.625, 0.875, 0.625, 0.9062, 0.375, 0.9062, 0.75, 0.5, 0.7812, 0.5, 0.7812, 0.75, 0.75, 0.75, 0.375, 0.3281, 0.625, 0.3281, 0.625, 0.3438, 0.375, 0.3438, 0.2031, 0.5, 0.2188, 0.5, 0.2188, 0.75, 0.2031, 0.75, 0.1875, 0.5, 0.2031, 0.5, 0.2031, 0.75, 0.1875, 0.75, 0.375, 0.3125, 0.625, 0.3125, 0.625, 0.3281, 0.375, 0.3281, 0.375, 0.9062, 0.625, 0.9062, 0.625, 0.9219, 0.375, 0.9219, 0.7812, 0.5, 0.7969, 0.5, 0.7969, 0.75, 0.7812, 0.75, 0.6875, 0.5, 0.7034, 0.5, 0.7034, 0.75, 0.6875, 0.75, 0.375, 0.8125, 0.625, 0.8125, 0.625, 0.8284, 0.375, 0.8284, 0.375, 0.4062, 0.625, 0.4062, 0.625, 0.4216, 0.375, 0.4216, 0.2812, 0.5, 0.2966, 0.5, 0.2966, 0.75, 0.2812, 0.75, 0.375, 0.0, 0.625, 0.0, 0.625, 0.25, 0.375, 0.25, 0.375, 0.375, 0.625, 0.375, 0.625, 0.5, 0.375, 0.5, 0.375, 0.5, 0.625, 0.5, 0.625, 0.75, 0.375, 0.75, 0.375, 0.875, 0.625, 0.875, 0.625, 1.0, 0.375, 1.0, 0.25, 0.5, 0.375, 0.5, 0.375, 0.75, 0.25, 0.75, 0.75, 0.5, 0.875, 0.5, 0.875, 0.75, 0.75, 0.75, 0.625, 0.5, 0.75, 0.5, 0.75, 0.75, 0.625, 0.75, 0.125, 0.5, 0.25, 0.5, 0.25, 0.75, 0.125, 0.75, 0.375, 0.75, 0.625, 0.75, 0.625, 0.875, 0.375, 0.875, 0.375, 0.25, 0.625, 0.25, 0.625, 0.375, 0.375, 0.375, 0.375, 0.0, 0.625, 0.0, 0.625, 0.25, 0.375, 0.25, 0.375, 0.375, 0.625, 0.375, 0.625, 0.5, 0.375, 0.5, 0.375, 0.5, 0.625, 0.5, 0.625, 0.75, 0.375, 0.75, 0.375, 0.875, 0.625, 0.875, 0.625, 1.0, 0.375, 1.0, 0.25, 0.5, 0.375, 0.5, 0.375, 0.75, 0.25, 0.75, 0.75, 0.5, 0.875, 0.5, 0.875, 0.75, 0.75, 0.75, 0.625, 0.5, 0.75, 0.5, 0.75, 0.75, 0.625, 0.75, 0.125, 0.5, 0.25, 0.5, 0.25, 0.75, 0.125, 0.75, 0.375, 0.75, 0.625, 0.75, 0.625, 0.875, 0.375, 0.875, 0.375, 0.25, 0.625, 0.25, 0.625, 0.375, 0.375, 0.375])
me_cube.materials.append(mat_filo)
me_cube.materials.append(mat_material)
me_cube.materials.append(mat_material_002)
me_cube.materials.append(mat_material_003)
me_cube.use_mirror_vertex_groups = False
me_cube.update()
arm_armature_002 = bpy.data.armatures.new('Armature.002')  # bones are not reproduced
arm_armature = bpy.data.armatures.new('Armature')  # bones are not reproduced

# ---- objects
ob_escudo = bpy.data.objects.new('Escudo', me_cube_006)
ob_espada = bpy.data.objects.new('espada', me_cube)
ob_armatureespada = bpy.data.objects.new('ArmatureEspada', arm_armature_002)
ob_armatureescudo = bpy.data.objects.new('ArmatureEscudo', arm_armature)
ob_camera = bpy.data.objects.new('Camera', cam_camera_001)

# ---- transforms, parenting, visibility, modifiers, constraints
ob_escudo.parent = ob_armatureescudo
ob_escudo.matrix_parent_inverse = Matrix(((1.0, 0.0, -1.105e-06, 0.1956), (0.0, -1.0, -0.0, -3.095), (-1.105e-06, -0.0, -1.0, -0.9211), (0.0, 0.0, 0.0, 1.0)))
ob_escudo.location = (0.0, 0.0, 0.0)
ob_escudo.scale = (100.0, 100.0, 100.0)
ob_espada.parent = ob_armatureespada
ob_espada.location = (-0.001532, 0.0272, 0.01197)
ob_espada.lock_rotations_4d = False
ob_espada.empty_display_type = 'ARROWS'
ob_espada.lineart.crease_threshold = 0.0
_vg = ob_espada.vertex_groups.new(name='Mango_espada')
_m = ob_espada.modifiers.new('Armature', 'ARMATURE')
_m.object = ob_armatureespada
ob_armatureespada.location = (0.0, 0.0, 0.0)
ob_armatureespada.show_in_front = True
ob_armatureescudo.location = (0.0, 0.0, 0.0)
ob_camera.location = (2.465, -1.421, 1.272)
ob_camera.rotation_euler = (1.571, 0.0, 1.453)

# ---- collection membership
scene.collection.objects.link(ob_escudo)
col_collection.objects.link(ob_espada)
col_collection.objects.link(ob_armatureespada)
col_collection.objects.link(ob_armatureescudo)
col_collection_2.objects.link(ob_camera)

# ---- scene / render settings (as saved in the file)
scene.camera = ob_camera
scene.frame_start = 0; scene.frame_end = 50; scene.frame_set(9)
scene.render.engine = 'CYCLES'
scene.render.resolution_x = 1772
scene.render.bake_bias = 0.0
scene.render.bake_samples = 0
scene.cycles.feature_set = 'EXPERIMENTAL'
scene.cycles.adaptive_threshold = 0.37
bpy.context.view_layer.update()
